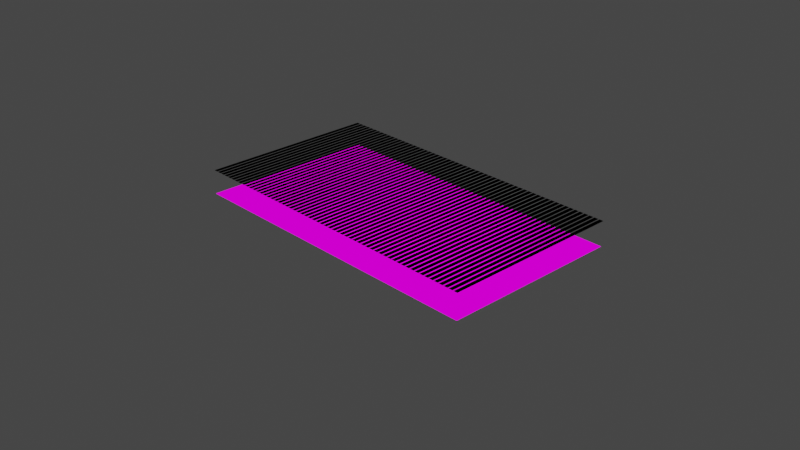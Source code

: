 # Source: scanimations.blend  (saved by Blender 2.90.8; exported with 4.5.12 LTS)
import bpy
from mathutils import Matrix  # noqa: F401  (used for matrix-valued properties, if any)

bpy.ops.wm.read_factory_settings(use_empty=True)
scene = bpy.context.scene
scene.name = 'Scene'

# ---- collections
col_collection = bpy.data.collections.new('Collection'); scene.collection.children.link(col_collection)

# ---- images (referenced by path relative to the original .blend; pixels are not part of the script)
import os
ASSET_DIR = os.environ.get("B2B_ASSET_DIR", "")  # directory of the original .blend (textures are referenced by path, not embedded)
HERE = os.path.dirname(os.path.abspath(__file__))  # packed textures are extracted next to this script under _unpacked/

def load_image(name, relpath, width, height, colorspace="sRGB"):
    """Load a texture the original file referenced (path relative to the .blend, or extracted next to this script)."""
    p = next((c for c in (os.path.join(HERE, relpath), os.path.join(ASSET_DIR, relpath)) if relpath and os.path.exists(c)), "")
    if p:
        img = bpy.data.images.load(p, check_existing=True)
        img.name = name
    else:  # same state as the original file: an image datablock whose file is absent (Cycles renders it pink)
        img = bpy.data.images.new(name, width, height)
        img.source = "FILE"
        img.filepath = "//" + (relpath or name)
    img.colorspace_settings.name = colorspace
    return img
img_rotationg_cube0005_png = load_image('rotationg_cube0005.png', 'rotationg_cube0005.png', 1024, 1024, 'sRGB')
img_rotationg_cube0001_png = load_image('rotationg_cube0001.png', 'rotationg_cube0001.png', 1024, 1024, 'sRGB')
img_rotationg_cube0002_png = load_image('rotationg_cube0002.png', 'rotationg_cube0002.png', 1024, 1024, 'sRGB')
img_rotationg_cube0003_png = load_image('rotationg_cube0003.png', 'rotationg_cube0003.png', 1024, 1024, 'sRGB')
img_rotationg_cube0004_png = load_image('rotationg_cube0004.png', 'rotationg_cube0004.png', 1024, 1024, 'sRGB')

# ---- materials (node trees are filled in below, after node groups)
mat_main = bpy.data.materials.new('main')
mat_main.use_transparent_shadow = False
mat_slight_diff = bpy.data.materials.new('slight diff')
mat_slight_diff.surface_render_method = 'BLENDED'
mat_slight_diff.blend_method = 'BLEND'
mat_slight_diff.use_transparent_shadow = False

# ---- material node trees
mat_main.use_nodes = True; mat_main.node_tree.nodes.clear()
_N = mat_main.node_tree.nodes; _L = mat_main.node_tree.links
n0 = _N.new('ShaderNodeTexImage'); n0.name = 'Image Texture.003'; n0.location = (-992, -276)
n0.hide = True
n0.image = img_rotationg_cube0005_png
n1 = _N.new('ShaderNodeTexImage'); n1.name = 'Image Texture.004'; n1.location = (-1000, -89)
n1.hide = True
n1.image = img_rotationg_cube0001_png
n2 = _N.new('ShaderNodeTexImage'); n2.name = 'Image Texture'; n2.location = (-1000, -132)
n2.hide = True
n2.image = img_rotationg_cube0002_png
n3 = _N.new('ShaderNodeTexImage'); n3.name = 'Image Texture.001'; n3.location = (-1000, -183)
n3.hide = True
n3.image = img_rotationg_cube0003_png
n4 = _N.new('ShaderNodeInvert'); n4.name = 'Invert'; n4.location = (-90, 604)
n5 = _N.new('ShaderNodeMath'); n5.name = 'Math.001'; n5.location = (-427, 624)
n5.operation = 'MODULO'
n5.inputs[1].default_value = 5.0
n5.inputs[2].default_value = 0.0
n6 = _N.new('ShaderNodeMath'); n6.name = 'Math.002'; n6.location = (-268, 625)
n6.operation = 'GREATER_THAN'
n6.inputs[1].default_value = 1.0
n6.inputs[2].default_value = 0.0
n7 = _N.new('ShaderNodeMath'); n7.name = 'Math.004'; n7.location = (-269, 440)
n7.operation = 'GREATER_THAN'
n7.inputs[1].default_value = 1.0
n7.inputs[2].default_value = 0.0
n8 = _N.new('ShaderNodeMath'); n8.name = 'Math.003'; n8.location = (-429, 439)
n8.operation = 'MODULO'
n8.inputs[1].default_value = 5.0
n8.inputs[2].default_value = 0.0
n9 = _N.new('ShaderNodeMath'); n9.name = 'Math.005'; n9.location = (-649, 437)
n9.inputs[1].default_value = 1.0
n9.inputs[2].default_value = 0.0
n10 = _N.new('ShaderNodeInvert'); n10.name = 'Invert.001'; n10.location = (-59, 418)
n11 = _N.new('ShaderNodeTexImage'); n11.name = 'Image Texture.002'; n11.location = (-997, -223)
n11.hide = True
n11.image = img_rotationg_cube0004_png
n12 = _N.new('ShaderNodeMath'); n12.name = 'Math.006'; n12.location = (-260, 260)
n12.operation = 'GREATER_THAN'
n12.inputs[1].default_value = 1.0
n12.inputs[2].default_value = 0.0
n13 = _N.new('ShaderNodeMath'); n13.name = 'Math.007'; n13.location = (-420, 260)
n13.operation = 'MODULO'
n13.inputs[1].default_value = 5.0
n13.inputs[2].default_value = 0.0
n14 = _N.new('ShaderNodeMath'); n14.name = 'Math.008'; n14.location = (-640, 257)
n14.inputs[1].default_value = 2.0
n14.inputs[2].default_value = 0.0
n15 = _N.new('ShaderNodeInvert'); n15.name = 'Invert.002'; n15.location = (-50, 239)
n16 = _N.new('ShaderNodeMath'); n16.name = 'Math.009'; n16.location = (-254, 88)
n16.operation = 'GREATER_THAN'
n16.inputs[1].default_value = 1.0
n16.inputs[2].default_value = 0.0
n17 = _N.new('ShaderNodeMath'); n17.name = 'Math.010'; n17.location = (-414, 87)
n17.operation = 'MODULO'
n17.inputs[1].default_value = 5.0
n17.inputs[2].default_value = 0.0
n18 = _N.new('ShaderNodeMath'); n18.name = 'Math.011'; n18.location = (-634, 85)
n18.inputs[1].default_value = 3.0
n18.inputs[2].default_value = 0.0
n19 = _N.new('ShaderNodeInvert'); n19.name = 'Invert.003'; n19.location = (-44, 67)
n20 = _N.new('ShaderNodeOutputMaterial'); n20.name = 'Material Output'; n20.location = (1157, 391)
n21 = _N.new('ShaderNodeEmission'); n21.name = 'Emission Viewer'; n21.location = (1157, 431)
n21.label = 'Viewer'
n21.hide = True
n22 = _N.new('ShaderNodeMix'); n22.name = 'Mix'; n22.location = (277, 492)
n22.data_type = 'RGBA'
n23 = _N.new('ShaderNodeMix'); n23.name = 'Mix.001'; n23.location = (497, 460)
n23.data_type = 'RGBA'
n24 = _N.new('ShaderNodeMix'); n24.name = 'Mix.002'; n24.location = (717, 451)
n24.data_type = 'RGBA'
n25 = _N.new('ShaderNodeMix'); n25.name = 'Mix.003'; n25.location = (937, 440)
n25.data_type = 'RGBA'
n26 = _N.new('ShaderNodeValue'); n26.name = 'Value'; n26.location = (-1479, 77)
n26.outputs[0].default_value = 300.0
n27 = _N.new('ShaderNodeTexCoord'); n27.name = 'Texture Coordinate'; n27.location = (-1461, 478)
n28 = _N.new('ShaderNodeSeparateXYZ'); n28.name = 'Separate XYZ'; n28.location = (-1272, 473)
n29 = _N.new('NodeReroute'); n29.name = 'Reroute'; n29.location = (-796, 334)
n29.width = 16
n29.socket_idname = 'NodeSocketFloat'
n30 = _N.new('ShaderNodeMath'); n30.name = 'Math'; n30.location = (-1073, 460)
n30.operation = 'MULTIPLY'
n30.inputs[2].default_value = 0.0
_L.new(n27.outputs[0], n28.inputs[0])
_L.new(n28.outputs[0], n30.inputs[0])
_L.new(n29.outputs[0], n5.inputs[0])
_L.new(n5.outputs[0], n6.inputs[0])
_L.new(n1.outputs[0], n22.inputs[6])
_L.new(n2.outputs[0], n22.inputs[7])
_L.new(n6.outputs[0], n4.inputs[1])
_L.new(n21.outputs[0], n20.inputs[0])
_L.new(n22.outputs[2], n23.inputs[6])
_L.new(n4.outputs[0], n22.inputs[0])
_L.new(n23.outputs[2], n24.inputs[6])
_L.new(n3.outputs[0], n23.inputs[7])
_L.new(n8.outputs[0], n7.inputs[0])
_L.new(n7.outputs[0], n10.inputs[1])
_L.new(n29.outputs[0], n9.inputs[0])
_L.new(n9.outputs[0], n8.inputs[0])
_L.new(n10.outputs[0], n23.inputs[0])
_L.new(n24.outputs[2], n25.inputs[6])
_L.new(n11.outputs[0], n24.inputs[7])
_L.new(n13.outputs[0], n12.inputs[0])
_L.new(n12.outputs[0], n15.inputs[1])
_L.new(n14.outputs[0], n13.inputs[0])
_L.new(n29.outputs[0], n14.inputs[0])
_L.new(n15.outputs[0], n24.inputs[0])
_L.new(n17.outputs[0], n16.inputs[0])
_L.new(n16.outputs[0], n19.inputs[1])
_L.new(n18.outputs[0], n17.inputs[0])
_L.new(n29.outputs[0], n18.inputs[0])
_L.new(n25.outputs[2], n21.inputs[0])
_L.new(n0.outputs[0], n25.inputs[7])
_L.new(n19.outputs[0], n25.inputs[0])
_L.new(n26.outputs[0], n30.inputs[1])
_L.new(n30.outputs[0], n29.inputs[0])
n20.is_active_output = True
mat_slight_diff.use_nodes = True; mat_slight_diff.node_tree.nodes.clear()
_N = mat_slight_diff.node_tree.nodes; _L = mat_slight_diff.node_tree.links
n0 = _N.new('ShaderNodeTexCoord'); n0.name = 'Texture Coordinate'; n0.location = (-1461, 478)
n1 = _N.new('ShaderNodeSeparateXYZ'); n1.name = 'Separate XYZ'; n1.location = (-1272, 473)
n2 = _N.new('ShaderNodeMath'); n2.name = 'Math.001'; n2.location = (-831, 485)
n2.operation = 'MODULO'
n2.inputs[1].default_value = 5.0
n2.inputs[2].default_value = 0.0
n3 = _N.new('ShaderNodeMath'); n3.name = 'Math.002'; n3.location = (-672, 486)
n3.operation = 'GREATER_THAN'
n3.inputs[1].default_value = 1.0
n3.inputs[2].default_value = 0.0
n4 = _N.new('ShaderNodeOutputMaterial'); n4.name = 'Material Output'; n4.location = (-54, 383)
n5 = _N.new('ShaderNodeInvert'); n5.name = 'Invert'; n5.location = (-494, 464)
n6 = _N.new('ShaderNodeMath'); n6.name = 'Math'; n6.location = (-1073, 460)
n6.operation = 'MULTIPLY'
n6.inputs[2].default_value = 0.0
n7 = _N.new('ShaderNodeValue'); n7.name = 'Value'; n7.location = (-1260, 310)
n7.outputs[0].default_value = 300.0
n8 = _N.new('ShaderNodeBsdfTransparent'); n8.name = 'Transparent BSDF'; n8.location = (-274, 441)
_L.new(n0.outputs[0], n1.inputs[0])
_L.new(n1.outputs[0], n6.inputs[0])
_L.new(n2.outputs[0], n3.inputs[0])
_L.new(n3.outputs[0], n5.inputs[1])
_L.new(n7.outputs[0], n6.inputs[1])
_L.new(n5.outputs[0], n8.inputs[0])
_L.new(n6.outputs[0], n2.inputs[0])
_L.new(n8.outputs[0], n4.inputs[0])
n4.is_active_output = True

# ---- world
world_world = bpy.data.worlds.new('World'); scene.world = world_world
world_world.use_nodes = True; world_world.node_tree.nodes.clear()
_N = world_world.node_tree.nodes; _L = world_world.node_tree.links
n0 = _N.new('ShaderNodeOutputWorld'); n0.name = 'World Output'; n0.location = (300, 300)
n1 = _N.new('ShaderNodeBackground'); n1.name = 'Background'; n1.location = (10, 300)
n1.inputs[0].default_value = (0.05088, 0.05088, 0.05088, 1.0)
_L.new(n1.outputs[0], n0.inputs[0])
n0.is_active_output = True
world_world.color = (0.05088, 0.05088, 0.05088)
world_world.use_sun_shadow = False
world_world.sun_shadow_jitter_overblur = 0.0

# ---- cameras
cam_camera = bpy.data.cameras.new('Camera')
cam_camera.clip_end = 100.0
cam_camera.ortho_scale = 7.314

# ---- lights
light_light = bpy.data.lights.new('Light', 'POINT')
light_light.transmission_factor = 0.0
light_light.energy = 1000.0
light_light.shadow_soft_size = 0.1
light_light.shadow_maximum_resolution = 0.006
light_light.use_absolute_resolution = True

# ---- meshes
me_plane = bpy.data.meshes.new('Plane')
me_plane.from_pydata([(-1.0, -1.0, 0.0), (1.0, -1.0, 0.0), (-1.0, 1.0, 0.0), (1.0, 1.0, 0.0)], [], [(0, 1, 3, 2)])
_uv = me_plane.uv_layers.new(name='UVMap')
_uv.uv.foreach_set('vector', [0.0, 0.0, 1.0, 0.0, 1.0, 1.0, 0.0, 1.0])
me_plane.materials.append(mat_main)
me_plane.use_remesh_fix_poles = True
me_plane.use_remesh_preserve_attributes = False
me_plane.use_mirror_vertex_groups = False
me_plane.update()
me_plane_001 = bpy.data.meshes.new('Plane.001')
me_plane_001.from_pydata([(-1.0, -1.0, 0.0), (1.0, -1.0, 0.0), (-1.0, 1.0, 0.0), (1.0, 1.0, 0.0)], [], [(0, 1, 3, 2)])
_uv = me_plane_001.uv_layers.new(name='UVMap')
_uv.uv.foreach_set('vector', [0.0, 0.0, 1.0, 0.0, 1.0, 1.0, 0.0, 1.0])
me_plane_001.materials.append(mat_slight_diff)
me_plane_001.use_remesh_fix_poles = True
me_plane_001.use_remesh_preserve_attributes = False
me_plane_001.use_mirror_vertex_groups = False
me_plane_001.update()

# ---- objects
ob_light = bpy.data.objects.new('Light', light_light)
ob_camera = bpy.data.objects.new('Camera', cam_camera)
ob_plane = bpy.data.objects.new('Plane', me_plane)
ob_plane_001 = bpy.data.objects.new('Plane.001', me_plane_001)

# ---- transforms, parenting, visibility, modifiers, constraints
ob_light.location = (4.076, 1.005, 5.904)
ob_light.rotation_euler = (0.6503, 0.05522, 1.866)
ob_light.lock_rotations_4d = False
ob_light.empty_display_type = 'ARROWS'
ob_light.color = (0.0, 0.0, 0.0, 0.0)
ob_light.lineart.crease_threshold = 0.0
ob_camera.location = (7.359, -6.926, 4.958)
ob_camera.rotation_euler = (1.109, 0.0, 0.8149)
ob_camera.lock_rotations_4d = False
ob_camera.empty_display_type = 'ARROWS'
ob_camera.color = (0.0, 0.0, 0.0, 0.0)
ob_camera.display_type = 'WIRE'
ob_camera.lineart.crease_threshold = 0.0
ob_plane.location = (0.0, 0.0, 0.0)
ob_plane.scale = (1.778, 1.0, 1.0)
ob_plane.lineart.crease_threshold = 0.0
ob_plane_001.location = (0.0, 0.0, 0.2735)
ob_plane_001.scale = (1.778, 1.0, 1.0)
ob_plane_001.lineart.crease_threshold = 0.0

# ---- collection membership
col_collection.objects.link(ob_light)
col_collection.objects.link(ob_camera)
col_collection.objects.link(ob_plane)
col_collection.objects.link(ob_plane_001)

# ---- scene / render settings (as saved in the file)
scene.camera = ob_camera
scene.frame_start = 1; scene.frame_end = 250; scene.frame_set(44)
scene.render.engine = 'BLENDER_EEVEE_NEXT'
scene.cycles.use_denoising = False
scene.cycles.samples = 128
scene.cycles.sampling_pattern = 'TABULATED_SOBOL'
scene.cycles.use_adaptive_sampling = False
scene.cycles.use_light_tree = False
scene.view_settings.view_transform = 'Filmic'
bpy.context.view_layer.update()
